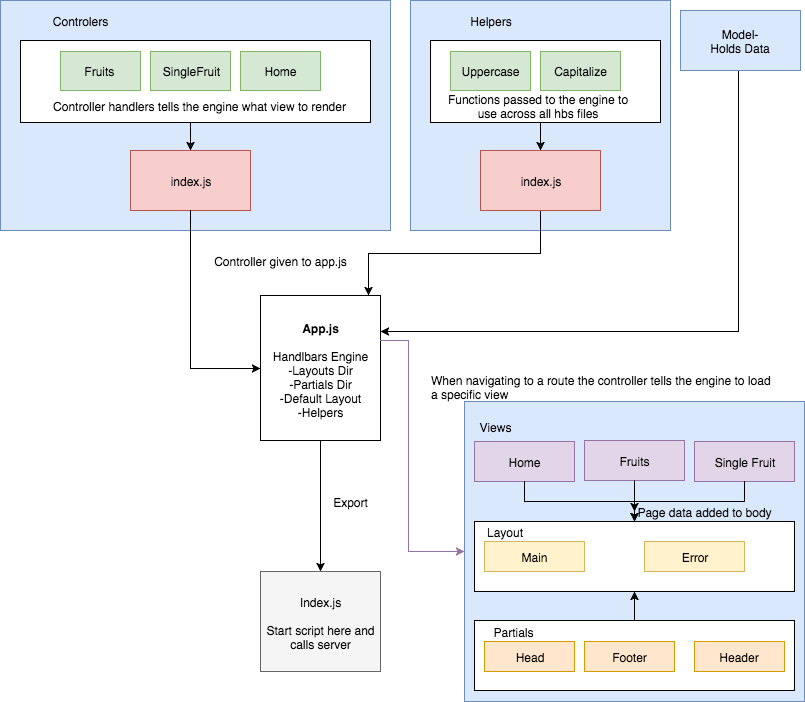

The diagram above was exported from draw.io. Its source (the exported page's mxGraphModel, read from the mxfile embedded in the PNG):
<mxGraphModel dx="933" dy="528" grid="1" gridSize="10" guides="1" tooltips="1" connect="1" arrows="1" fold="1" page="1" pageScale="1" pageWidth="827" pageHeight="1169" background="#ffffff" math="0" shadow="0">
  <root>
    <mxCell id="0" />
    <mxCell id="1" parent="0" />
    <mxCell id="2" value="&lt;b&gt;App.js&lt;/b&gt;&lt;div&gt;&lt;br&gt;&lt;div&gt;Handlbars Engine&lt;/div&gt;&lt;/div&gt;&lt;div&gt;-Layouts Dir&lt;/div&gt;&lt;div&gt;-Partials Dir&lt;/div&gt;&lt;div&gt;-Default Layout&lt;/div&gt;&lt;div&gt;-Helpers&lt;/div&gt;" style="rounded=0;whiteSpace=wrap;html=1;" vertex="1" parent="1">
      <mxGeometry x="580" y="605" width="120" height="145" as="geometry" />
    </mxCell>
    <mxCell id="3" value="Index.js&lt;div&gt;&lt;br&gt;&lt;/div&gt;&lt;div&gt;Start script here and calls server&lt;/div&gt;" style="rounded=0;whiteSpace=wrap;html=1;fillColor=#f5f5f5;strokeColor=#666666;" vertex="1" parent="1">
      <mxGeometry x="580" y="881" width="120" height="100" as="geometry" />
    </mxCell>
    <mxCell id="4" style="edgeStyle=orthogonalEdgeStyle;rounded=0;html=1;jettySize=auto;orthogonalLoop=1;" edge="1" source="2" target="3" parent="1">
      <mxGeometry relative="1" as="geometry" />
    </mxCell>
    <mxCell id="5" value="Export" style="text;html=1;strokeColor=none;fillColor=none;align=center;verticalAlign=middle;whiteSpace=wrap;rounded=0;" vertex="1" parent="1">
      <mxGeometry x="650" y="801" width="40" height="20" as="geometry" />
    </mxCell>
    <mxCell id="6" style="edgeStyle=orthogonalEdgeStyle;rounded=0;html=1;entryX=1;entryY=0.25;jettySize=auto;orthogonalLoop=1;" edge="1" source="7" target="2" parent="1">
      <mxGeometry relative="1" as="geometry">
        <Array as="points">
          <mxPoint x="1058" y="641" />
        </Array>
      </mxGeometry>
    </mxCell>
    <mxCell id="7" value="Model-&lt;div&gt;Holds Data&lt;/div&gt;" style="rounded=0;whiteSpace=wrap;html=1;fillColor=#dae8fc;strokeColor=#6c8ebf;" vertex="1" parent="1">
      <mxGeometry x="1000" y="320" width="120" height="60" as="geometry" />
    </mxCell>
    <mxCell id="8" value="" style="rounded=0;whiteSpace=wrap;html=1;fillColor=#dae8fc;strokeColor=#6c8ebf;" vertex="1" parent="1">
      <mxGeometry x="320" y="310" width="390" height="230" as="geometry" />
    </mxCell>
    <mxCell id="9" value="Controlers" style="text;html=1;strokeColor=none;fillColor=none;align=center;verticalAlign=middle;whiteSpace=wrap;rounded=0;" vertex="1" parent="1">
      <mxGeometry x="380" y="320" width="40" height="20" as="geometry" />
    </mxCell>
    <mxCell id="10" value="" style="rounded=0;whiteSpace=wrap;html=1;" vertex="1" parent="1">
      <mxGeometry x="340" y="350" width="350" height="82" as="geometry" />
    </mxCell>
    <mxCell id="11" value="Fruits&amp;nbsp;" style="rounded=0;whiteSpace=wrap;html=1;fillColor=#d5e8d4;strokeColor=#82b366;" vertex="1" parent="1">
      <mxGeometry x="380" y="361" width="80" height="39" as="geometry" />
    </mxCell>
    <mxCell id="12" value="SingleFruit" style="rounded=0;whiteSpace=wrap;html=1;fillColor=#d5e8d4;strokeColor=#82b366;" vertex="1" parent="1">
      <mxGeometry x="470" y="361" width="80" height="39" as="geometry" />
    </mxCell>
    <mxCell id="13" value="Home" style="rounded=0;whiteSpace=wrap;html=1;fillColor=#d5e8d4;strokeColor=#82b366;" vertex="1" parent="1">
      <mxGeometry x="560" y="361" width="80" height="39" as="geometry" />
    </mxCell>
    <mxCell id="14" value="index.js" style="rounded=0;whiteSpace=wrap;html=1;fillColor=#f8cecc;strokeColor=#b85450;" vertex="1" parent="1">
      <mxGeometry x="450" y="460" width="120" height="60" as="geometry" />
    </mxCell>
    <mxCell id="15" style="edgeStyle=orthogonalEdgeStyle;rounded=0;html=1;exitX=0.5;exitY=1;entryX=0.5;entryY=0;jettySize=auto;orthogonalLoop=1;" edge="1" source="10" target="14" parent="1">
      <mxGeometry relative="1" as="geometry" />
    </mxCell>
    <mxCell id="16" style="edgeStyle=orthogonalEdgeStyle;rounded=0;html=1;exitX=0.5;exitY=1;entryX=0;entryY=0.5;jettySize=auto;orthogonalLoop=1;" edge="1" source="14" target="2" parent="1">
      <mxGeometry relative="1" as="geometry" />
    </mxCell>
    <mxCell id="17" value="" style="rounded=0;whiteSpace=wrap;html=1;fillColor=#dae8fc;strokeColor=#6c8ebf;" vertex="1" parent="1">
      <mxGeometry x="730" y="310" width="260" height="230" as="geometry" />
    </mxCell>
    <mxCell id="18" value="Helpers" style="text;html=1;strokeColor=none;fillColor=none;align=center;verticalAlign=middle;whiteSpace=wrap;rounded=0;" vertex="1" parent="1">
      <mxGeometry x="790" y="320" width="40" height="20" as="geometry" />
    </mxCell>
    <mxCell id="19" style="edgeStyle=orthogonalEdgeStyle;rounded=0;html=1;exitX=0.5;exitY=1;entryX=0.5;entryY=0;jettySize=auto;orthogonalLoop=1;" edge="1" source="20" target="24" parent="1">
      <mxGeometry relative="1" as="geometry" />
    </mxCell>
    <mxCell id="20" value="" style="rounded=0;whiteSpace=wrap;html=1;" vertex="1" parent="1">
      <mxGeometry x="750" y="350" width="230" height="82" as="geometry" />
    </mxCell>
    <mxCell id="21" value="Uppercase" style="rounded=0;whiteSpace=wrap;html=1;fillColor=#d5e8d4;strokeColor=#82b366;" vertex="1" parent="1">
      <mxGeometry x="770" y="361" width="80" height="39" as="geometry" />
    </mxCell>
    <mxCell id="22" value="Capitalize" style="rounded=0;whiteSpace=wrap;html=1;fillColor=#d5e8d4;strokeColor=#82b366;" vertex="1" parent="1">
      <mxGeometry x="860" y="361" width="80" height="39" as="geometry" />
    </mxCell>
    <mxCell id="23" style="edgeStyle=orthogonalEdgeStyle;rounded=0;html=1;exitX=0.5;exitY=1;jettySize=auto;orthogonalLoop=1;" edge="1" source="24" target="2" parent="1">
      <mxGeometry relative="1" as="geometry">
        <mxPoint x="738" y="610" as="targetPoint" />
        <Array as="points">
          <mxPoint x="860" y="563" />
          <mxPoint x="688" y="563" />
        </Array>
      </mxGeometry>
    </mxCell>
    <mxCell id="24" value="index.js" style="rounded=0;whiteSpace=wrap;html=1;fillColor=#f8cecc;strokeColor=#b85450;" vertex="1" parent="1">
      <mxGeometry x="800" y="460" width="120" height="60" as="geometry" />
    </mxCell>
    <mxCell id="25" value="" style="rounded=0;whiteSpace=wrap;html=1;fillColor=#dae8fc;strokeColor=#6c8ebf;" vertex="1" parent="1">
      <mxGeometry x="784" y="711" width="340" height="300" as="geometry" />
    </mxCell>
    <mxCell id="26" value="Views" style="text;html=1;strokeColor=none;fillColor=none;align=center;verticalAlign=middle;whiteSpace=wrap;rounded=0;" vertex="1" parent="1">
      <mxGeometry x="794" y="726" width="40" height="20" as="geometry" />
    </mxCell>
    <mxCell id="27" value="Home" style="rounded=0;whiteSpace=wrap;html=1;fillColor=#e1d5e7;strokeColor=#9673a6;" vertex="1" parent="1">
      <mxGeometry x="794" y="751" width="100" height="40" as="geometry" />
    </mxCell>
    <mxCell id="28" value="Fruits" style="rounded=0;whiteSpace=wrap;html=1;fillColor=#e1d5e7;strokeColor=#9673a6;" vertex="1" parent="1">
      <mxGeometry x="904" y="750" width="100" height="40" as="geometry" />
    </mxCell>
    <mxCell id="29" value="Single Fruit" style="rounded=0;whiteSpace=wrap;html=1;fillColor=#e1d5e7;strokeColor=#9673a6;" vertex="1" parent="1">
      <mxGeometry x="1014" y="751" width="100" height="40" as="geometry" />
    </mxCell>
    <mxCell id="30" value="" style="rounded=0;whiteSpace=wrap;html=1;" vertex="1" parent="1">
      <mxGeometry x="794" y="831" width="320" height="70" as="geometry" />
    </mxCell>
    <mxCell id="31" value="" style="rounded=0;whiteSpace=wrap;html=1;" vertex="1" parent="1">
      <mxGeometry x="794" y="930" width="320" height="70" as="geometry" />
    </mxCell>
    <mxCell id="32" value="Layout" style="text;html=1;strokeColor=none;fillColor=none;align=center;verticalAlign=middle;whiteSpace=wrap;rounded=0;" vertex="1" parent="1">
      <mxGeometry x="804" y="831" width="40" height="20" as="geometry" />
    </mxCell>
    <mxCell id="33" value="Partials" style="text;html=1;strokeColor=none;fillColor=none;align=center;verticalAlign=middle;whiteSpace=wrap;rounded=0;" vertex="1" parent="1">
      <mxGeometry x="813" y="931" width="40" height="20" as="geometry" />
    </mxCell>
    <mxCell id="34" value="Head" style="rounded=0;whiteSpace=wrap;html=1;fillColor=#ffe6cc;strokeColor=#d79b00;" vertex="1" parent="1">
      <mxGeometry x="804" y="951" width="90" height="30" as="geometry" />
    </mxCell>
    <mxCell id="35" value="Footer" style="rounded=0;whiteSpace=wrap;html=1;fillColor=#ffe6cc;strokeColor=#d79b00;" vertex="1" parent="1">
      <mxGeometry x="904" y="951" width="90" height="30" as="geometry" />
    </mxCell>
    <mxCell id="36" value="Header" style="rounded=0;whiteSpace=wrap;html=1;fillColor=#ffe6cc;strokeColor=#d79b00;" vertex="1" parent="1">
      <mxGeometry x="1014" y="951" width="90" height="30" as="geometry" />
    </mxCell>
    <mxCell id="37" value="Main" style="rounded=0;whiteSpace=wrap;html=1;fillColor=#fff2cc;strokeColor=#d6b656;" vertex="1" parent="1">
      <mxGeometry x="804" y="851" width="100" height="30" as="geometry" />
    </mxCell>
    <mxCell id="38" value="Error" style="rounded=0;whiteSpace=wrap;html=1;fillColor=#fff2cc;strokeColor=#d6b656;" vertex="1" parent="1">
      <mxGeometry x="964" y="851" width="100" height="30" as="geometry" />
    </mxCell>
    <mxCell id="39" style="edgeStyle=orthogonalEdgeStyle;rounded=0;html=1;exitX=0.5;exitY=1;jettySize=auto;orthogonalLoop=1;" edge="1" source="27" target="30" parent="1">
      <mxGeometry relative="1" as="geometry" />
    </mxCell>
    <mxCell id="40" style="edgeStyle=orthogonalEdgeStyle;rounded=0;html=1;exitX=0.5;exitY=1;jettySize=auto;orthogonalLoop=1;" edge="1" source="28" parent="1">
      <mxGeometry relative="1" as="geometry">
        <mxPoint x="954" y="821" as="targetPoint" />
      </mxGeometry>
    </mxCell>
    <mxCell id="41" style="edgeStyle=orthogonalEdgeStyle;rounded=0;html=1;exitX=0.5;exitY=1;entryX=0.5;entryY=0;jettySize=auto;orthogonalLoop=1;" edge="1" source="29" target="30" parent="1">
      <mxGeometry relative="1" as="geometry" />
    </mxCell>
    <mxCell id="42" style="edgeStyle=orthogonalEdgeStyle;rounded=0;html=1;exitX=0.5;exitY=0;entryX=0.5;entryY=1;jettySize=auto;orthogonalLoop=1;" edge="1" source="31" target="30" parent="1">
      <mxGeometry relative="1" as="geometry" />
    </mxCell>
    <mxCell id="43" value="Page data added to body" style="text;html=1;strokeColor=none;fillColor=none;align=center;verticalAlign=middle;whiteSpace=wrap;rounded=0;" vertex="1" parent="1">
      <mxGeometry x="954" y="811" width="140" height="20" as="geometry" />
    </mxCell>
    <mxCell id="44" style="edgeStyle=orthogonalEdgeStyle;rounded=0;html=1;entryX=0;entryY=0.5;jettySize=auto;orthogonalLoop=1;fillColor=#e1d5e7;strokeColor=#9673a6;" edge="1" source="2" target="25" parent="1">
      <mxGeometry relative="1" as="geometry">
        <Array as="points">
          <mxPoint x="728" y="650" />
          <mxPoint x="728" y="861" />
        </Array>
      </mxGeometry>
    </mxCell>
    <mxCell id="45" value="&lt;div style=&quot;text-align: left&quot;&gt;&lt;span&gt;When navigating to a route the controller tells the engine to load a specific view&lt;/span&gt;&lt;/div&gt;" style="text;html=1;strokeColor=none;fillColor=none;align=center;verticalAlign=middle;whiteSpace=wrap;rounded=0;" vertex="1" parent="1">
      <mxGeometry x="750" y="686" width="350" height="20" as="geometry" />
    </mxCell>
    <mxCell id="46" value="Controller given to app.js" style="text;html=1;strokeColor=none;fillColor=none;align=center;verticalAlign=middle;whiteSpace=wrap;rounded=0;" vertex="1" parent="1">
      <mxGeometry x="501" y="560" width="198" height="20" as="geometry" />
    </mxCell>
    <mxCell id="47" value="Controller handlers tells the engine what view to render" style="text;html=1;strokeColor=none;fillColor=none;align=center;verticalAlign=middle;whiteSpace=wrap;rounded=0;" vertex="1" parent="1">
      <mxGeometry x="368" y="405" width="302" height="20" as="geometry" />
    </mxCell>
    <mxCell id="48" value="Functions passed to the engine to use across all hbs files" style="text;html=1;strokeColor=none;fillColor=none;align=center;verticalAlign=middle;whiteSpace=wrap;rounded=0;" vertex="1" parent="1">
      <mxGeometry x="758" y="405" width="200" height="20" as="geometry" />
    </mxCell>
  </root>
</mxGraphModel>